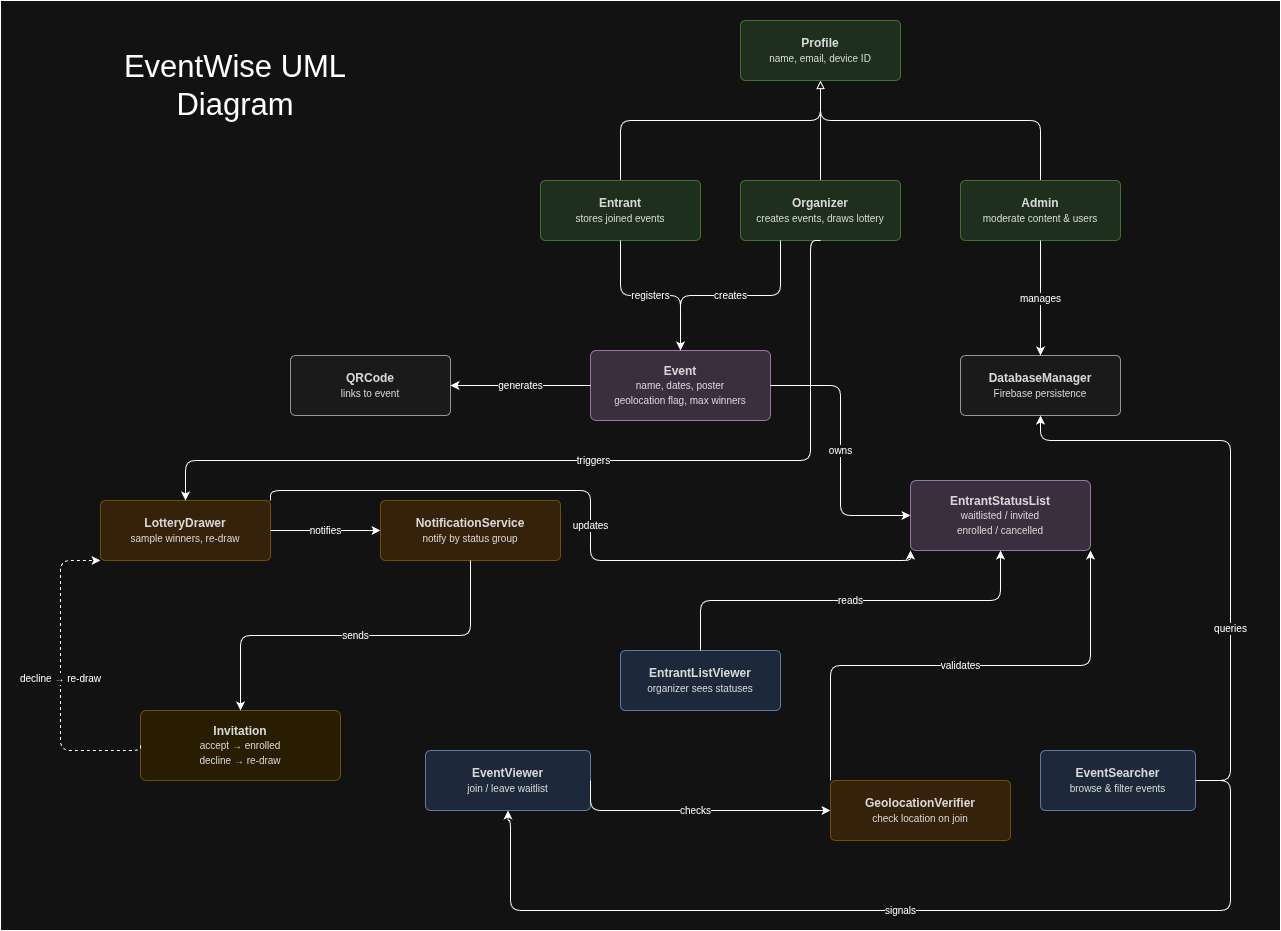

The diagram above was exported from draw.io. Its source (the exported page's mxGraphModel, read from the mxfile embedded in the PNG):
<mxGraphModel dx="1580" dy="2430" grid="1" gridSize="10" guides="1" tooltips="1" connect="1" arrows="1" fold="1" page="1" pageScale="1" pageWidth="850" pageHeight="1100" math="0" shadow="0">
  <root>
    <mxCell id="0" />
    <mxCell id="1" parent="0" />
    <mxCell id="umn1neNGC4El8slneX33-48" parent="1" style="rounded=0;whiteSpace=wrap;html=1;" value="" vertex="1">
      <mxGeometry height="930" width="1280" x="110" y="100" as="geometry" />
    </mxCell>
    <mxCell id="umn1neNGC4El8slneX33-45" edge="1" parent="1" source="umn1neNGC4El8slneX33-14" style="edgeStyle=orthogonalEdgeStyle;rounded=1;orthogonalLoop=1;jettySize=auto;html=1;entryX=0.5;entryY=1;entryDx=0;entryDy=0;curved=0;endArrow=block;endFill=0;" target="umn1neNGC4El8slneX33-43">
      <mxGeometry relative="1" as="geometry">
        <Array as="points">
          <mxPoint x="730" y="220" />
          <mxPoint x="930" y="220" />
        </Array>
      </mxGeometry>
    </mxCell>
    <mxCell id="umn1neNGC4El8slneX33-14" parent="1" style="rounded=1;whiteSpace=wrap;html=1;fillColor=#d5e8d4;strokeColor=#82b366;fontColor=#1a1a1a;arcSize=8;" value="&lt;b&gt;Entrant&lt;/b&gt;&lt;br&gt;&lt;font style=&quot;font-size:10px&quot;&gt;stores joined events&lt;/font&gt;" vertex="1">
      <mxGeometry height="60" width="160" x="650" y="280" as="geometry" />
    </mxCell>
    <mxCell id="umn1neNGC4El8slneX33-46" edge="1" parent="1" source="umn1neNGC4El8slneX33-15" style="edgeStyle=orthogonalEdgeStyle;rounded=1;orthogonalLoop=1;jettySize=auto;html=1;entryX=0.5;entryY=1;entryDx=0;entryDy=0;curved=0;endArrow=block;endFill=0;" target="umn1neNGC4El8slneX33-43">
      <mxGeometry relative="1" as="geometry" />
    </mxCell>
    <mxCell id="umn1neNGC4El8slneX33-15" parent="1" style="rounded=1;whiteSpace=wrap;html=1;fillColor=#d5e8d4;strokeColor=#82b366;fontColor=#1a1a1a;arcSize=8;" value="&lt;b&gt;Organizer&lt;/b&gt;&lt;br/&gt;&lt;font style='font-size:10px'&gt;creates events, draws lottery&lt;/font&gt;" vertex="1">
      <mxGeometry height="60" width="160" x="850" y="280" as="geometry" />
    </mxCell>
    <mxCell id="umn1neNGC4El8slneX33-47" edge="1" parent="1" source="umn1neNGC4El8slneX33-16" style="edgeStyle=orthogonalEdgeStyle;rounded=1;orthogonalLoop=1;jettySize=auto;html=1;entryX=0.5;entryY=1;entryDx=0;entryDy=0;curved=0;endArrow=block;endFill=0;" target="umn1neNGC4El8slneX33-43">
      <mxGeometry relative="1" as="geometry">
        <Array as="points">
          <mxPoint x="1150" y="220" />
          <mxPoint x="930" y="220" />
        </Array>
      </mxGeometry>
    </mxCell>
    <mxCell id="umn1neNGC4El8slneX33-16" parent="1" style="rounded=1;whiteSpace=wrap;html=1;fillColor=#d5e8d4;strokeColor=#82b366;fontColor=#1a1a1a;arcSize=8;" value="&lt;b&gt;Admin&lt;/b&gt;&lt;br/&gt;&lt;font style='font-size:10px'&gt;moderate content &amp;amp; users&lt;/font&gt;" vertex="1">
      <mxGeometry height="60" width="160" x="1070" y="280" as="geometry" />
    </mxCell>
    <mxCell id="umn1neNGC4El8slneX33-17" parent="1" style="rounded=1;whiteSpace=wrap;html=1;fillColor=#e1d5e7;strokeColor=#9673a6;fontColor=#1a1a1a;arcSize=8;" value="&lt;b&gt;Event&lt;/b&gt;&lt;br/&gt;&lt;font style='font-size:10px'&gt;name, dates, poster&lt;br/&gt;geolocation flag, max winners&lt;/font&gt;" vertex="1">
      <mxGeometry height="70" width="180" x="700" y="450" as="geometry" />
    </mxCell>
    <mxCell id="umn1neNGC4El8slneX33-18" parent="1" style="rounded=1;whiteSpace=wrap;html=1;fillColor=#e1d5e7;strokeColor=#9673a6;fontColor=#1a1a1a;arcSize=8;" value="&lt;b&gt;EntrantStatusList&lt;/b&gt;&lt;br/&gt;&lt;font style='font-size:10px'&gt;waitlisted / invited&lt;br/&gt;enrolled / cancelled&lt;/font&gt;" vertex="1">
      <mxGeometry height="70" width="180" x="1020" y="580" as="geometry" />
    </mxCell>
    <mxCell id="umn1neNGC4El8slneX33-19" parent="1" style="rounded=1;whiteSpace=wrap;html=1;fillColor=#f5f5f5;strokeColor=#666666;fontColor=#1a1a1a;arcSize=8;" value="&lt;b&gt;QRCode&lt;/b&gt;&lt;br/&gt;&lt;font style='font-size:10px'&gt;links to event&lt;/font&gt;" vertex="1">
      <mxGeometry height="60" width="160" x="400" y="455" as="geometry" />
    </mxCell>
    <mxCell id="umn1neNGC4El8slneX33-20" parent="1" style="rounded=1;whiteSpace=wrap;html=1;fillColor=#ffe6cc;strokeColor=#d6b656;fontColor=#1a1a1a;arcSize=8;" value="&lt;b&gt;LotteryDrawer&lt;/b&gt;&lt;br/&gt;&lt;font style='font-size:10px'&gt;sample winners, re-draw&lt;/font&gt;" vertex="1">
      <mxGeometry height="60" width="170" x="210" y="600" as="geometry" />
    </mxCell>
    <mxCell id="umn1neNGC4El8slneX33-21" parent="1" style="rounded=1;whiteSpace=wrap;html=1;fillColor=#ffe6cc;strokeColor=#d6b656;fontColor=#1a1a1a;arcSize=8;" value="&lt;b&gt;NotificationService&lt;/b&gt;&lt;br/&gt;&lt;font style='font-size:10px'&gt;notify by status group&lt;/font&gt;" vertex="1">
      <mxGeometry height="60" width="180" x="490" y="600" as="geometry" />
    </mxCell>
    <mxCell id="umn1neNGC4El8slneX33-22" parent="1" style="rounded=1;whiteSpace=wrap;html=1;fillColor=#ffe6cc;strokeColor=#d6b656;fontColor=#1a1a1a;arcSize=8;" value="&lt;b&gt;GeolocationVerifier&lt;/b&gt;&lt;br/&gt;&lt;font style='font-size:10px'&gt;check location on join&lt;/font&gt;" vertex="1">
      <mxGeometry height="60" width="180" x="940" y="880" as="geometry" />
    </mxCell>
    <mxCell id="umn1neNGC4El8slneX33-23" parent="1" style="rounded=1;whiteSpace=wrap;html=1;fillColor=#dae8fc;strokeColor=#6c8ebf;fontColor=#1a1a1a;arcSize=8;" value="&lt;b&gt;EventSearcher&lt;/b&gt;&lt;br/&gt;&lt;font style='font-size:10px'&gt;browse &amp;amp; filter events&lt;/font&gt;" vertex="1">
      <mxGeometry height="60" width="155" x="1150" y="850" as="geometry" />
    </mxCell>
    <mxCell id="umn1neNGC4El8slneX33-24" parent="1" style="rounded=1;whiteSpace=wrap;html=1;fillColor=#dae8fc;strokeColor=#6c8ebf;fontColor=#1a1a1a;arcSize=8;" value="&lt;b&gt;EventViewer&lt;/b&gt;&lt;br/&gt;&lt;font style='font-size:10px'&gt;join / leave waitlist&lt;/font&gt;" vertex="1">
      <mxGeometry height="60" width="165" x="535" y="850" as="geometry" />
    </mxCell>
    <mxCell id="umn1neNGC4El8slneX33-25" parent="1" style="rounded=1;whiteSpace=wrap;html=1;fillColor=#dae8fc;strokeColor=#6c8ebf;fontColor=#1a1a1a;arcSize=8;" value="&lt;b&gt;EntrantListViewer&lt;/b&gt;&lt;br/&gt;&lt;font style='font-size:10px'&gt;organizer sees statuses&lt;/font&gt;" vertex="1">
      <mxGeometry height="60" width="160" x="730" y="750" as="geometry" />
    </mxCell>
    <mxCell id="umn1neNGC4El8slneX33-26" parent="1" style="rounded=1;whiteSpace=wrap;html=1;fillColor=#f5f5f5;strokeColor=#666666;fontColor=#1a1a1a;arcSize=8;" value="&lt;b&gt;DatabaseManager&lt;/b&gt;&lt;br/&gt;&lt;font style='font-size:10px'&gt;Firebase persistence&lt;/font&gt;" vertex="1">
      <mxGeometry height="60" width="160" x="1070" y="455" as="geometry" />
    </mxCell>
    <mxCell id="umn1neNGC4El8slneX33-27" parent="1" style="rounded=1;whiteSpace=wrap;html=1;fillColor=#fff2cc;strokeColor=#d6b656;fontColor=#1a1a1a;arcSize=8;" value="&lt;b&gt;Invitation&lt;/b&gt;&lt;br/&gt;&lt;font style='font-size:10px'&gt;accept → enrolled&lt;br/&gt;decline → re-draw&lt;/font&gt;" vertex="1">
      <mxGeometry height="70" width="200" x="250" y="810" as="geometry" />
    </mxCell>
    <mxCell id="umn1neNGC4El8slneX33-28" edge="1" parent="1" source="umn1neNGC4El8slneX33-14" style="edgeStyle=orthogonalEdgeStyle;html=1;exitX=0.5;exitY=1;entryX=0.5;entryY=0;fontSize=10;" target="umn1neNGC4El8slneX33-17" value="registers">
      <mxGeometry relative="1" as="geometry" />
    </mxCell>
    <mxCell id="umn1neNGC4El8slneX33-29" edge="1" parent="1" source="umn1neNGC4El8slneX33-15" style="edgeStyle=orthogonalEdgeStyle;html=1;exitX=0.25;exitY=1;entryX=0.5;entryY=0;fontSize=10;exitDx=0;exitDy=0;" target="umn1neNGC4El8slneX33-17" value="creates">
      <mxGeometry relative="1" as="geometry" />
    </mxCell>
    <mxCell id="umn1neNGC4El8slneX33-30" edge="1" parent="1" source="umn1neNGC4El8slneX33-15" style="edgeStyle=orthogonalEdgeStyle;html=1;entryX=0.5;entryY=0;fontSize=10;exitX=0.5;exitY=1;exitDx=0;exitDy=0;" target="umn1neNGC4El8slneX33-20" value="triggers">
      <mxGeometry relative="1" as="geometry">
        <Array as="points">
          <mxPoint x="920" y="560" />
          <mxPoint x="295" y="560" />
        </Array>
        <mxPoint x="990" y="380" as="sourcePoint" />
      </mxGeometry>
    </mxCell>
    <mxCell id="umn1neNGC4El8slneX33-31" edge="1" parent="1" source="umn1neNGC4El8slneX33-17" style="edgeStyle=orthogonalEdgeStyle;html=1;exitX=1;exitY=0.5;entryX=0;entryY=0.5;fontSize=10;" target="umn1neNGC4El8slneX33-18" value="owns">
      <mxGeometry relative="1" as="geometry" />
    </mxCell>
    <mxCell id="umn1neNGC4El8slneX33-32" edge="1" parent="1" source="umn1neNGC4El8slneX33-17" style="edgeStyle=orthogonalEdgeStyle;html=1;fontSize=10;exitX=0;exitY=0.5;exitDx=0;exitDy=0;entryX=1;entryY=0.5;entryDx=0;entryDy=0;" target="umn1neNGC4El8slneX33-19" value="generates">
      <mxGeometry relative="1" as="geometry">
        <Array as="points">
          <mxPoint x="560" y="485" />
        </Array>
        <mxPoint x="900" y="450" as="sourcePoint" />
        <mxPoint x="480" y="420" as="targetPoint" />
      </mxGeometry>
    </mxCell>
    <mxCell id="umn1neNGC4El8slneX33-33" edge="1" parent="1" source="umn1neNGC4El8slneX33-20" style="edgeStyle=orthogonalEdgeStyle;html=1;exitX=1;exitY=0;entryX=0;entryY=1;fontSize=10;" target="umn1neNGC4El8slneX33-18" value="updates">
      <mxGeometry relative="1" as="geometry" />
    </mxCell>
    <mxCell id="umn1neNGC4El8slneX33-34" edge="1" parent="1" source="umn1neNGC4El8slneX33-20" style="edgeStyle=orthogonalEdgeStyle;html=1;exitX=1;exitY=0.5;entryX=0;entryY=0.5;fontSize=10;" target="umn1neNGC4El8slneX33-21" value="notifies">
      <mxGeometry relative="1" as="geometry" />
    </mxCell>
    <mxCell id="umn1neNGC4El8slneX33-35" edge="1" parent="1" source="umn1neNGC4El8slneX33-22" style="edgeStyle=orthogonalEdgeStyle;html=1;exitX=0;exitY=0;entryX=1;entryY=1;fontSize=10;" target="umn1neNGC4El8slneX33-18" value="validates">
      <mxGeometry relative="1" as="geometry" />
    </mxCell>
    <mxCell id="umn1neNGC4El8slneX33-36" edge="1" parent="1" source="umn1neNGC4El8slneX33-24" style="edgeStyle=orthogonalEdgeStyle;html=1;entryX=0;entryY=0.5;fontSize=10;entryDx=0;entryDy=0;exitX=1;exitY=0.5;exitDx=0;exitDy=0;" target="umn1neNGC4El8slneX33-22" value="checks">
      <mxGeometry relative="1" as="geometry">
        <Array as="points">
          <mxPoint x="870" y="910" />
          <mxPoint x="870" y="910" />
        </Array>
        <mxPoint x="740" y="900" as="sourcePoint" />
      </mxGeometry>
    </mxCell>
    <mxCell id="umn1neNGC4El8slneX33-37" edge="1" parent="1" source="umn1neNGC4El8slneX33-21" style="edgeStyle=orthogonalEdgeStyle;html=1;exitX=0.5;exitY=1;entryX=0.5;entryY=0;fontSize=10;" target="umn1neNGC4El8slneX33-27" value="sends">
      <mxGeometry relative="1" as="geometry" />
    </mxCell>
    <mxCell id="umn1neNGC4El8slneX33-38" edge="1" parent="1" source="umn1neNGC4El8slneX33-27" style="edgeStyle=orthogonalEdgeStyle;html=1;dashed=1;entryX=0;entryY=1;fontSize=10;exitX=0;exitY=0.5;exitDx=0;exitDy=0;" target="umn1neNGC4El8slneX33-20" value="decline → re-draw">
      <mxGeometry relative="1" as="geometry">
        <Array as="points">
          <mxPoint x="250" y="850" />
          <mxPoint x="170" y="850" />
          <mxPoint x="170" y="660" />
        </Array>
        <mxPoint x="250" y="890" as="sourcePoint" />
      </mxGeometry>
    </mxCell>
    <mxCell id="umn1neNGC4El8slneX33-39" edge="1" parent="1" source="umn1neNGC4El8slneX33-16" style="edgeStyle=orthogonalEdgeStyle;html=1;exitX=0.5;exitY=1;entryX=0.5;entryY=0;fontSize=10;" target="umn1neNGC4El8slneX33-26" value="manages">
      <mxGeometry relative="1" as="geometry" />
    </mxCell>
    <mxCell id="umn1neNGC4El8slneX33-40" edge="1" parent="1" source="umn1neNGC4El8slneX33-23" style="edgeStyle=orthogonalEdgeStyle;html=1;exitX=1;exitY=0.5;entryX=0.5;entryY=1;fontSize=10;entryDx=0;entryDy=0;" target="umn1neNGC4El8slneX33-26" value="queries">
      <mxGeometry relative="1" x="-0.3673" as="geometry">
        <mxPoint as="offset" />
        <Array as="points">
          <mxPoint x="1340" y="880" />
          <mxPoint x="1340" y="540" />
          <mxPoint x="1150" y="540" />
        </Array>
      </mxGeometry>
    </mxCell>
    <mxCell id="umn1neNGC4El8slneX33-41" edge="1" parent="1" source="umn1neNGC4El8slneX33-25" style="edgeStyle=orthogonalEdgeStyle;html=1;exitX=0.5;exitY=0;entryX=0.5;entryY=1;fontSize=10;" target="umn1neNGC4El8slneX33-18" value="reads">
      <mxGeometry relative="1" as="geometry" />
    </mxCell>
    <mxCell id="umn1neNGC4El8slneX33-42" edge="1" parent="1" source="umn1neNGC4El8slneX33-23" style="edgeStyle=orthogonalEdgeStyle;html=1;exitX=1;exitY=0.5;fontSize=10;entryX=0.5;entryY=1;entryDx=0;entryDy=0;" target="umn1neNGC4El8slneX33-24" value="signals">
      <mxGeometry relative="1" as="geometry">
        <Array as="points">
          <mxPoint x="1340" y="880" />
          <mxPoint x="1340" y="1010" />
          <mxPoint x="620" y="1010" />
          <mxPoint x="620" y="920" />
          <mxPoint x="617" y="920" />
        </Array>
        <mxPoint x="600" y="950" as="targetPoint" />
      </mxGeometry>
    </mxCell>
    <mxCell id="umn1neNGC4El8slneX33-43" parent="1" style="rounded=1;whiteSpace=wrap;html=1;fillColor=#d5e8d4;strokeColor=#82b366;fontColor=#1a1a1a;arcSize=8;" value="&lt;font style=&quot;&quot;&gt;&lt;b&gt;Profile&lt;/b&gt;&lt;/font&gt;&lt;div&gt;&lt;font style=&quot;font-size:10px&quot;&gt;name, email, device ID&lt;/font&gt;&lt;/div&gt;" vertex="1">
      <mxGeometry height="60" width="160" x="850" y="120" as="geometry" />
    </mxCell>
    <mxCell id="umn1neNGC4El8slneX33-49" parent="1" style="text;html=1;whiteSpace=wrap;strokeColor=none;fillColor=none;align=center;verticalAlign=middle;rounded=0;" value="&lt;font style=&quot;font-size: 31px;&quot;&gt;EventWise UML Diagram&lt;/font&gt;" vertex="1">
      <mxGeometry height="30" width="270" x="210" y="170" as="geometry" />
    </mxCell>
  </root>
</mxGraphModel>